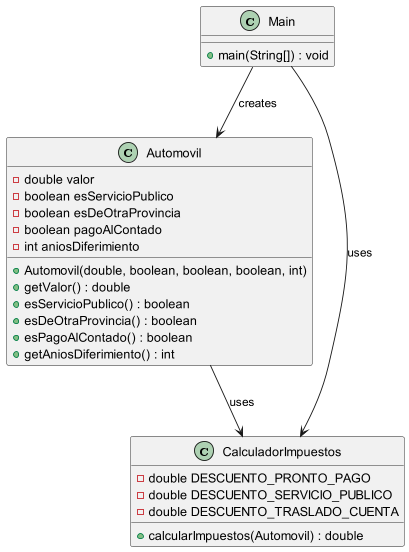

The diagram above was rendered by PlantUML. Its source (embedded in the PNG):
@startuml
class Automovil {
    - double valor
    - boolean esServicioPublico
    - boolean esDeOtraProvincia
    - boolean pagoAlContado
    - int aniosDiferimiento
    + Automovil(double, boolean, boolean, boolean, int)
    + getValor() : double
    + esServicioPublico() : boolean
    + esDeOtraProvincia() : boolean
    + esPagoAlContado() : boolean
    + getAniosDiferimiento() : int
}

class CalculadorImpuestos {
    - double DESCUENTO_PRONTO_PAGO
    - double DESCUENTO_SERVICIO_PUBLICO
    - double DESCUENTO_TRASLADO_CUENTA
    + calcularImpuestos(Automovil) : double
}

class Main {
    + main(String[]) : void
}

Automovil --> CalculadorImpuestos : "uses"
Main --> Automovil : "creates"
Main --> CalculadorImpuestos : "uses"
@enduml